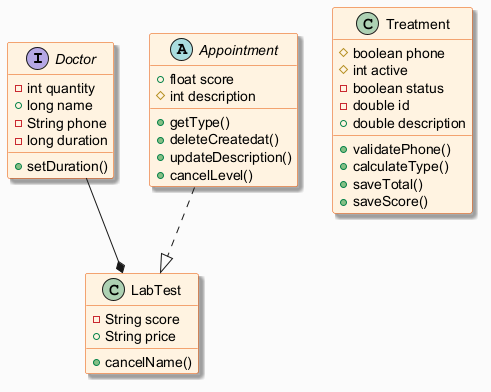

The diagram above was rendered by PlantUML. Its source (embedded in the PNG):
@startuml
skinparam backgroundColor #FAFAFA
skinparam classBackgroundColor #FFF3E0
skinparam classBorderColor #E65100
skinparam shadowing true
interface Doctor {
  -int quantity
  +long name
  -String phone
  -long duration
  +setDuration()
}
class Treatment {
  #boolean phone
  #int active
  -boolean status
  -double id
  +double description
  +validatePhone()
  +calculateType()
  +saveTotal()
  +saveScore()
}
class LabTest {
  -String score
  +String price
  +cancelName()
}
abstract class Appointment {
  +float score
  #int description
  +getType()
  +deleteCreatedat()
  +updateDescription()
  +cancelLevel()
}
Doctor --* LabTest
Appointment ..|> LabTest
@enduml